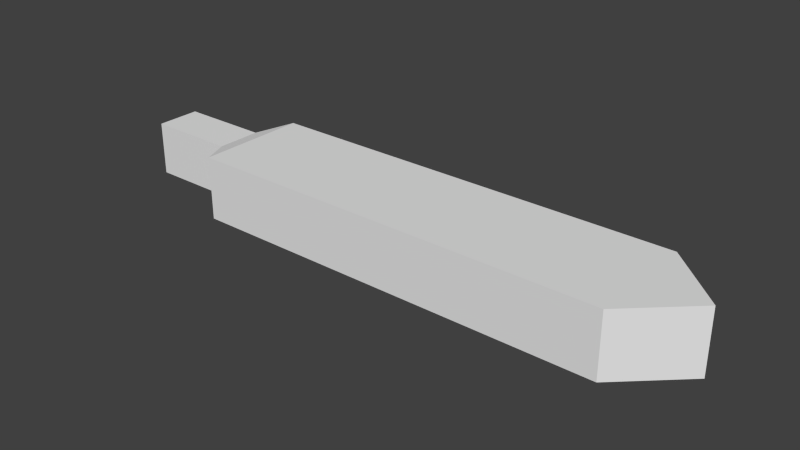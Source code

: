 # Source: GreatswordBlade.blend  (saved by Blender 2.71.0; exported with 4.5.12 LTS)
import bpy
from mathutils import Matrix  # noqa: F401  (used for matrix-valued properties, if any)

bpy.ops.wm.read_factory_settings(use_empty=True)
scene = bpy.context.scene
scene.name = 'Scene'

# ---- collections
col_collection_1 = bpy.data.collections.new('Collection 1'); scene.collection.children.link(col_collection_1)

# ---- world
world_world = bpy.data.worlds.new('World'); scene.world = world_world
world_world.color = (0.05088, 0.05088, 0.05088)
world_world.use_sun_shadow = False
world_world.sun_shadow_jitter_overblur = 0.0
world_world.cycles.sampling_method = 'MANUAL'
world_world.cycles.sample_map_resolution = 256

# ---- meshes
me_cube_001 = bpy.data.meshes.new('Cube.001')
me_cube_001.from_pydata([(-0.9374, -1.0, 0.0), (-0.9374, 1.0, 0.0), (1.413, 1.0, 0.0), (1.413, -1.0, 0.0), (-0.9374, -1.0, 2.0), (-0.9374, 1.0, 2.0), (1.413, 1.0, 2.0), (1.413, -1.0, 2.0), (1.744, 0.0, 0.0), (1.744, 0.0, 0.0), (1.744, 0.0, 2.0), (1.744, 0.0, 2.0), (-1.046, -0.3975, 0.155), (-1.046, 0.3975, 0.155), (-1.046, -0.3975, 1.845), (-1.046, 0.3975, 1.845), (-1.55, -0.3975, 0.155), (-1.55, 0.3975, 0.155), (-1.55, -0.3975, 1.845), (-1.55, 0.3975, 1.845), (-0.9374, -0.3333, 2.0), (-0.9374, 0.3333, 2.0), (-0.9374, 0.3333, 0.0), (-0.9374, -0.3333, 0.0), (1.413, 0.3333, 2.0), (1.413, -0.3333, 2.0), (1.413, -0.3333, 0.0), (1.413, 0.3333, 0.0), (1.744, 0.0, 2.0), (1.744, 0.0, 2.0), (1.744, 0.0, 0.0), (1.744, 0.0, 0.0), (-1.046, -0.1325, 1.845), (-1.046, 0.1325, 1.845), (-1.046, 0.1325, 0.155), (-1.046, -0.1325, 0.155), (-1.55, -0.1325, 1.845), (-1.55, 0.1325, 1.845), (-1.55, 0.1325, 0.155), (-1.55, -0.1325, 0.155)], [], [(23, 0, 12, 35), (5, 6, 2, 1), (27, 2, 8, 31), (7, 4, 0, 3), (22, 1, 2, 27), (24, 6, 5, 21), (29, 11, 9, 30), (7, 3, 9, 11), (25, 7, 11, 29), (2, 6, 10, 8), (35, 12, 16, 39), (5, 1, 13, 15), (21, 5, 15, 33), (0, 4, 14, 12), (37, 19, 17, 38), (15, 13, 17, 19), (33, 15, 19, 37), (12, 14, 18, 16), (1, 22, 34, 13), (22, 23, 35, 34), (3, 26, 30, 9), (26, 27, 31, 30), (0, 23, 26, 3), (23, 22, 27, 26), (7, 25, 20, 4), (25, 24, 21, 20), (10, 28, 31, 8), (28, 29, 30, 31), (6, 24, 28, 10), (24, 25, 29, 28), (13, 34, 38, 17), (34, 35, 39, 38), (4, 20, 32, 14), (20, 21, 33, 32), (18, 36, 39, 16), (36, 37, 38, 39), (14, 32, 36, 18), (32, 33, 37, 36)])
_ca = me_cube_001.color_attributes.new('Col', 'BYTE_COLOR', 'CORNER')
_ca.data.foreach_set('color', [0.7682, 0.7682, 0.7682, 1.0, 1.0, 1.0, 1.0, 1.0, 0.8714, 0.8714, 0.8714, 1.0, 0.7682, 0.7682, 0.7682, 1.0, 1.0, 1.0, 1.0, 1.0, 1.0, 1.0, 1.0, 1.0, 1.0, 1.0, 1.0, 1.0, 1.0, 1.0, 1.0, 1.0, 0.7682, 0.7682, 0.7682, 1.0, 0.7835, 0.7835, 0.7835, 1.0, 0.7682, 0.7682, 0.7682, 1.0, 0.7682, 0.7682, 0.7682, 1.0, 0.7682, 0.7682, 0.7682, 1.0, 0.8148, 0.8148, 0.8148, 1.0, 0.7682, 0.7682, 0.7682, 1.0, 0.7835, 0.7835, 0.7835, 1.0, 0.8388, 0.8388, 0.8388, 1.0, 0.7682, 0.7682, 0.7682, 1.0, 0.7835, 0.7835, 0.7835, 1.0, 0.7682, 0.7682, 0.7682, 1.0, 0.807, 0.807, 0.807, 1.0, 0.7682, 0.7682, 0.7682, 1.0, 1.0, 1.0, 1.0, 1.0, 1.0, 1.0, 1.0, 1.0, 1.0, 1.0, 1.0, 1.0, 1.0, 1.0, 1.0, 1.0, 1.0, 1.0, 1.0, 1.0, 1.0, 1.0, 1.0, 1.0, 1.0, 1.0, 1.0, 1.0, 1.0, 1.0, 1.0, 1.0, 1.0, 1.0, 1.0, 1.0, 1.0, 1.0, 1.0, 1.0, 1.0, 1.0, 1.0, 1.0, 1.0, 1.0, 1.0, 1.0, 1.0, 1.0, 1.0, 1.0, 1.0, 1.0, 1.0, 1.0, 1.0, 1.0, 1.0, 1.0, 1.0, 1.0, 1.0, 1.0, 1.0, 1.0, 1.0, 1.0, 1.0, 1.0, 1.0, 1.0, 0.7682, 0.7682, 0.7682, 1.0, 0.8714, 0.8714, 0.8714, 1.0, 0.7682, 0.7682, 0.7682, 1.0, 0.7682, 0.7682, 0.7682, 1.0, 1.0, 1.0, 1.0, 1.0, 1.0, 1.0, 1.0, 1.0, 0.7682, 0.7682, 0.7682, 1.0, 1.0, 1.0, 1.0, 1.0, 1.0, 1.0, 1.0, 1.0, 1.0, 1.0, 1.0, 1.0, 1.0, 1.0, 1.0, 1.0, 0.9131, 0.9131, 0.9131, 1.0, 0.7682, 0.7682, 0.7682, 1.0, 0.8148, 0.8148, 0.8148, 1.0, 0.7682, 0.7682, 0.7682, 1.0, 0.7682, 0.7682, 0.7682, 1.0, 0.7682, 0.7682, 0.7682, 1.0, 0.7682, 0.7682, 0.7682, 1.0, 0.7682, 0.7682, 0.7682, 1.0, 0.7682, 0.7682, 0.7682, 1.0, 1.0, 1.0, 1.0, 1.0, 1.0, 1.0, 1.0, 1.0, 1.0, 1.0, 1.0, 1.0, 1.0, 1.0, 1.0, 1.0, 0.9131, 0.9131, 0.9131, 1.0, 1.0, 1.0, 1.0, 1.0, 0.7682, 0.7682, 0.7682, 1.0, 0.7682, 0.7682, 0.7682, 1.0, 0.7682, 0.7682, 0.7682, 1.0, 0.7682, 0.7682, 0.7682, 1.0, 0.7682, 0.7682, 0.7682, 1.0, 0.7682, 0.7682, 0.7682, 1.0, 0.7682, 0.7682, 0.7682, 1.0, 0.8388, 0.8388, 0.8388, 1.0, 0.7682, 0.7682, 0.7682, 1.0, 0.7758, 0.7758, 0.7758, 1.0, 0.8388, 0.8388, 0.8388, 1.0, 0.7682, 0.7682, 0.7682, 1.0, 0.7682, 0.7682, 0.7682, 1.0, 0.7682, 0.7682, 0.7682, 1.0, 0.7835, 0.7835, 0.7835, 1.0, 0.9047, 0.9047, 0.9047, 1.0, 0.7682, 0.7682, 0.7682, 1.0, 0.7682, 0.7682, 0.7682, 1.0, 0.9047, 0.9047, 0.9047, 1.0, 0.7682, 0.7682, 0.7682, 1.0, 0.7682, 0.7682, 0.7682, 1.0, 0.7682, 0.7682, 0.7682, 1.0, 1.0, 1.0, 1.0, 1.0, 0.7682, 0.7682, 0.7682, 1.0, 0.9047, 0.9047, 0.9047, 1.0, 0.7835, 0.7835, 0.7835, 1.0, 0.7682, 0.7682, 0.7682, 1.0, 0.8388, 0.8388, 0.8388, 1.0, 0.7682, 0.7682, 0.7682, 1.0, 0.9047, 0.9047, 0.9047, 1.0, 1.0, 1.0, 1.0, 1.0, 1.0, 1.0, 1.0, 1.0, 1.0, 1.0, 1.0, 1.0, 0.8148, 0.8148, 0.8148, 1.0, 1.0, 1.0, 1.0, 1.0, 0.807, 0.807, 0.807, 1.0, 1.0, 1.0, 1.0, 1.0, 1.0, 1.0, 1.0, 1.0, 1.0, 1.0, 1.0, 1.0, 1.0, 1.0, 1.0, 1.0, 1.0, 1.0, 1.0, 1.0, 1.0, 1.0, 1.0, 1.0, 1.0, 1.0, 1.0, 1.0, 1.0, 1.0, 1.0, 1.0, 1.0, 1.0, 1.0, 1.0, 1.0, 1.0, 1.0, 1.0, 0.7682, 0.7682, 0.7682, 1.0, 0.807, 0.807, 0.807, 1.0, 1.0, 1.0, 1.0, 1.0, 1.0, 1.0, 1.0, 1.0, 0.807, 0.807, 0.807, 1.0, 1.0, 1.0, 1.0, 1.0, 1.0, 1.0, 1.0, 1.0, 1.0, 1.0, 1.0, 1.0, 0.7758, 0.7758, 0.7758, 1.0, 0.7682, 0.7682, 0.7682, 1.0, 0.7682, 0.7682, 0.7682, 1.0, 0.7682, 0.7682, 0.7682, 1.0, 0.7682, 0.7682, 0.7682, 1.0, 0.7682, 0.7682, 0.7682, 1.0, 0.7682, 0.7682, 0.7682, 1.0, 0.7682, 0.7682, 0.7682, 1.0, 0.8148, 0.8148, 0.8148, 1.0, 1.0, 1.0, 1.0, 1.0, 0.7913, 0.7913, 0.7913, 1.0, 0.7682, 0.7682, 0.7682, 1.0, 1.0, 1.0, 1.0, 1.0, 1.0, 1.0, 1.0, 1.0, 0.9131, 0.9131, 0.9131, 1.0, 0.7913, 0.7913, 0.7913, 1.0, 0.7682, 0.7682, 0.7682, 1.0, 0.7682, 0.7682, 0.7682, 1.0, 0.7758, 0.7758, 0.7758, 1.0, 0.8963, 0.8963, 0.8963, 1.0, 0.7682, 0.7682, 0.7682, 1.0, 0.7682, 0.7682, 0.7682, 1.0, 0.7682, 0.7682, 0.7682, 1.0, 0.7758, 0.7758, 0.7758, 1.0, 0.7682, 0.7682, 0.7682, 1.0, 0.7913, 0.7913, 0.7913, 1.0, 0.7682, 0.7682, 0.7682, 1.0, 0.7682, 0.7682, 0.7682, 1.0, 0.7913, 0.7913, 0.7913, 1.0, 0.9131, 0.9131, 0.9131, 1.0, 0.7682, 0.7682, 0.7682, 1.0, 0.7682, 0.7682, 0.7682, 1.0])
me_cube_001.use_remesh_preserve_volume = False
me_cube_001.use_remesh_preserve_attributes = False
me_cube_001.use_mirror_vertex_groups = False
me_cube_001.update()

# ---- objects
ob_cube = bpy.data.objects.new('Cube', me_cube_001)

# ---- transforms, parenting, visibility, modifiers, constraints
ob_cube.location = (0.0, 0.0, 0.0)
ob_cube.scale = (1.0, 0.3114, 0.1773)
ob_cube.lineart.crease_threshold = 0.0

# ---- collection membership
col_collection_1.objects.link(ob_cube)

# ---- scene / render settings (as saved in the file)
scene.frame_start = 1; scene.frame_end = 250; scene.frame_set(1)
scene.render.engine = 'BLENDER_EEVEE_NEXT'
scene.render.resolution_percentage = 50
scene.render.dither_intensity = 0.0
scene.cycles.use_denoising = False
scene.cycles.samples = 10
scene.cycles.sampling_pattern = 'TABULATED_SOBOL'
scene.cycles.light_sampling_threshold = 0.0
scene.cycles.use_adaptive_sampling = False
scene.cycles.use_light_tree = False
scene.cycles.blur_glossy = 0.0
scene.cycles.volume_bounces = 1
scene.cycles.pixel_filter_type = 'GAUSSIAN'
scene.cycles.sample_clamp_indirect = 0.0
scene.view_settings.view_transform = 'Standard'
bpy.context.view_layer.update()

# ---- added for rendering (the .blend has no active camera and no usable light): camera, sun
cam_auto = bpy.data.cameras.new('AutoCamera')
cam_auto.lens = 50.0
cam_auto.sensor_width = 36.0
cam_auto.clip_end = 1000.0
ob_auto_camera = bpy.data.objects.new('AutoCamera', cam_auto)
scene.collection.objects.link(ob_auto_camera)
ob_auto_camera.location = (3.21653, -3.74359, 2.67302)
ob_auto_camera.rotation_euler = (1.09748, -7.21219e-08, 0.694738)
scene.camera = ob_auto_camera
light_auto_sun = bpy.data.lights.new('AutoSun', 'SUN')
light_auto_sun.energy = 3.0
light_auto_sun.angle = 0.0523599
ob_auto_sun = bpy.data.objects.new('AutoSun', light_auto_sun)
scene.collection.objects.link(ob_auto_sun)
ob_auto_sun.rotation_euler = (0.872665, 0.174533, 0.523599)
bpy.context.view_layer.update()

